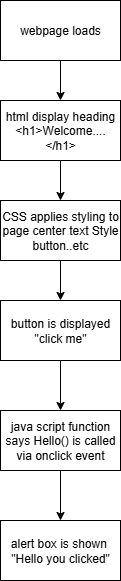

The diagram above was exported from draw.io. Its source (the exported page's mxGraphModel, read from the mxfile embedded in the PNG):
<mxGraphModel dx="786" dy="451" grid="1" gridSize="10" guides="1" tooltips="1" connect="1" arrows="1" fold="1" page="1" pageScale="1" pageWidth="850" pageHeight="1100" math="0" shadow="0">
  <root>
    <mxCell id="0" />
    <mxCell id="1" parent="0" />
    <mxCell id="MjuuAXrTs95GKW901ypM-1" value="webpage loads" style="rounded=0;whiteSpace=wrap;html=1;" vertex="1" parent="1">
      <mxGeometry x="290" y="160" width="120" height="60" as="geometry" />
    </mxCell>
    <mxCell id="MjuuAXrTs95GKW901ypM-2" value="html display heading&lt;div&gt;&amp;lt;h1&amp;gt;Welcome....&amp;lt;/h1&amp;gt;&lt;/div&gt;" style="rounded=0;whiteSpace=wrap;html=1;" vertex="1" parent="1">
      <mxGeometry x="290" y="260" width="120" height="60" as="geometry" />
    </mxCell>
    <mxCell id="MjuuAXrTs95GKW901ypM-4" value="CSS applies styling to page center text Style button..etc" style="rounded=0;whiteSpace=wrap;html=1;" vertex="1" parent="1">
      <mxGeometry x="290" y="360" width="120" height="60" as="geometry" />
    </mxCell>
    <mxCell id="MjuuAXrTs95GKW901ypM-5" value="button is displayed &quot;click me&quot;" style="rounded=0;whiteSpace=wrap;html=1;" vertex="1" parent="1">
      <mxGeometry x="290" y="460" width="120" height="60" as="geometry" />
    </mxCell>
    <mxCell id="MjuuAXrTs95GKW901ypM-6" value="java script function says Hello() is called via onclick event" style="rounded=0;whiteSpace=wrap;html=1;" vertex="1" parent="1">
      <mxGeometry x="290" y="570" width="120" height="60" as="geometry" />
    </mxCell>
    <mxCell id="MjuuAXrTs95GKW901ypM-7" value="alert box is shown&amp;nbsp;&lt;div&gt;&quot;Hello you clicked&quot;&lt;/div&gt;" style="rounded=0;whiteSpace=wrap;html=1;" vertex="1" parent="1">
      <mxGeometry x="290" y="680" width="120" height="60" as="geometry" />
    </mxCell>
    <mxCell id="MjuuAXrTs95GKW901ypM-8" value="" style="endArrow=classic;html=1;rounded=0;exitX=0.5;exitY=1;exitDx=0;exitDy=0;entryX=0.5;entryY=0;entryDx=0;entryDy=0;" edge="1" parent="1" source="MjuuAXrTs95GKW901ypM-1" target="MjuuAXrTs95GKW901ypM-2">
      <mxGeometry width="50" height="50" relative="1" as="geometry">
        <mxPoint x="380" y="400" as="sourcePoint" />
        <mxPoint x="430" y="350" as="targetPoint" />
      </mxGeometry>
    </mxCell>
    <mxCell id="MjuuAXrTs95GKW901ypM-9" value="" style="endArrow=classic;html=1;rounded=0;exitX=0.5;exitY=1;exitDx=0;exitDy=0;entryX=0.5;entryY=0;entryDx=0;entryDy=0;" edge="1" parent="1" source="MjuuAXrTs95GKW901ypM-2" target="MjuuAXrTs95GKW901ypM-4">
      <mxGeometry width="50" height="50" relative="1" as="geometry">
        <mxPoint x="380" y="400" as="sourcePoint" />
        <mxPoint x="430" y="350" as="targetPoint" />
      </mxGeometry>
    </mxCell>
    <mxCell id="MjuuAXrTs95GKW901ypM-10" value="" style="endArrow=classic;html=1;rounded=0;exitX=0.5;exitY=1;exitDx=0;exitDy=0;" edge="1" parent="1" source="MjuuAXrTs95GKW901ypM-4" target="MjuuAXrTs95GKW901ypM-5">
      <mxGeometry width="50" height="50" relative="1" as="geometry">
        <mxPoint x="380" y="450" as="sourcePoint" />
        <mxPoint x="430" y="400" as="targetPoint" />
      </mxGeometry>
    </mxCell>
    <mxCell id="MjuuAXrTs95GKW901ypM-11" value="" style="endArrow=classic;html=1;rounded=0;exitX=0.5;exitY=1;exitDx=0;exitDy=0;" edge="1" parent="1" source="MjuuAXrTs95GKW901ypM-5" target="MjuuAXrTs95GKW901ypM-6">
      <mxGeometry width="50" height="50" relative="1" as="geometry">
        <mxPoint x="380" y="530" as="sourcePoint" />
        <mxPoint x="430" y="480" as="targetPoint" />
      </mxGeometry>
    </mxCell>
    <mxCell id="MjuuAXrTs95GKW901ypM-12" value="" style="endArrow=classic;html=1;rounded=0;exitX=0.5;exitY=1;exitDx=0;exitDy=0;" edge="1" parent="1" source="MjuuAXrTs95GKW901ypM-6" target="MjuuAXrTs95GKW901ypM-7">
      <mxGeometry width="50" height="50" relative="1" as="geometry">
        <mxPoint x="380" y="610" as="sourcePoint" />
        <mxPoint x="430" y="560" as="targetPoint" />
      </mxGeometry>
    </mxCell>
  </root>
</mxGraphModel>